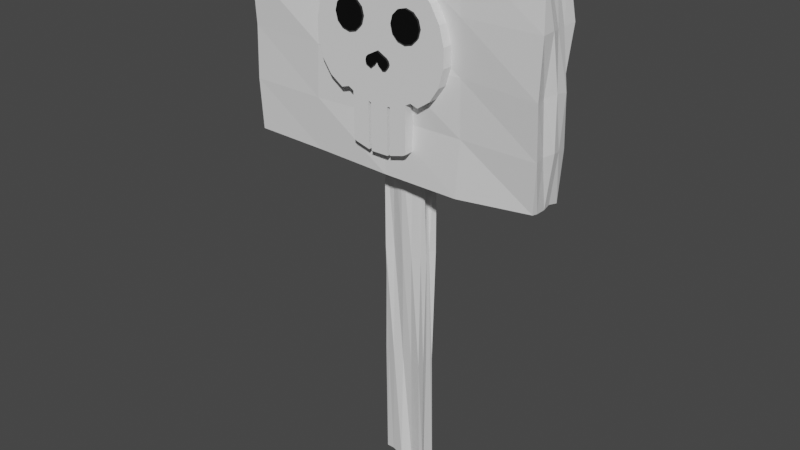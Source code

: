 # Source: SkullSign.blend  (saved by Blender 3.5.10; exported with 4.5.12 LTS)
import bpy
from mathutils import Matrix  # noqa: F401  (used for matrix-valued properties, if any)

bpy.ops.wm.read_factory_settings(use_empty=True)
scene = bpy.context.scene
scene.name = 'Scene'

# ---- collections
col_collection = bpy.data.collections.new('Collection'); scene.collection.children.link(col_collection)

# ---- materials (node trees are filled in below, after node groups)
mat_material = bpy.data.materials.new('Material')
mat_material.alpha_threshold = 0.0
mat_material.use_transparent_shadow = False
mat_material.roughness = 0.5
mat_material.line_color = (0.0, 0.0, 0.0, 1.0)
mat_dark = bpy.data.materials.new('Dark')
mat_dark.use_transparent_shadow = False

# ---- material node trees
mat_material.use_nodes = True; mat_material.node_tree.nodes.clear()
_N = mat_material.node_tree.nodes; _L = mat_material.node_tree.links
n0 = _N.new('ShaderNodeOutputMaterial'); n0.name = 'Material Output'; n0.location = (300, 300)
n1 = _N.new('ShaderNodeBsdfPrincipled'); n1.name = 'Principled BSDF'; n1.location = (10, 300)
n1.distribution = 'GGX'
n1.subsurface_method = 'RANDOM_WALK_SKIN'
n1.inputs[3].default_value = 1.45
n1.inputs[27].default_value = (0.0, 0.0, 0.0, 1.0)
n1.inputs[28].default_value = 1.0
_L.new(n1.outputs[0], n0.inputs[0])
n0.is_active_output = True
mat_dark.use_nodes = True; mat_dark.node_tree.nodes.clear()
_N = mat_dark.node_tree.nodes; _L = mat_dark.node_tree.links
n0 = _N.new('ShaderNodeBsdfPrincipled'); n0.name = 'Principled BSDF'; n0.location = (10, 300)
n0.distribution = 'GGX'
n0.subsurface_method = 'RANDOM_WALK_SKIN'
n0.inputs[0].default_value = (0.0, 0.0, 0.0, 1.0)
n0.inputs[3].default_value = 1.45
n0.inputs[27].default_value = (0.0, 0.0, 0.0, 1.0)
n0.inputs[28].default_value = 1.0
n1 = _N.new('ShaderNodeOutputMaterial'); n1.name = 'Material Output'; n1.location = (300, 300)
_L.new(n0.outputs[0], n1.inputs[0])
n1.is_active_output = True

# ---- world
world_world = bpy.data.worlds.new('World'); scene.world = world_world
world_world.use_nodes = True; world_world.node_tree.nodes.clear()
_N = world_world.node_tree.nodes; _L = world_world.node_tree.links
n0 = _N.new('ShaderNodeOutputWorld'); n0.name = 'World Output'; n0.location = (300, 300)
n1 = _N.new('ShaderNodeBackground'); n1.name = 'Background'; n1.location = (10, 300)
n1.inputs[0].default_value = (0.05088, 0.05088, 0.05088, 1.0)
_L.new(n1.outputs[0], n0.inputs[0])
n0.is_active_output = True
world_world.color = (0.05088, 0.05088, 0.05088)
world_world.use_sun_shadow = False
world_world.sun_shadow_jitter_overblur = 0.0

# ---- meshes
me_cube = bpy.data.meshes.new('Cube')
me_cube.from_pydata([(0.4693, 0.2275, 9.962), (0.5009, 0.2503, -1.001), (0.5156, -0.2583, 10.01), (0.5012, -0.2512, -0.9999), (-0.5166, 0.2612, 10.05), (-0.5762, 0.3053, -1.031), (-0.5299, -0.2777, 10.02), (-0.4928, -0.2038, -0.9909), (-3.548, -0.7925, 6.639), (-3.481, -0.7087, 11.35), (-3.494, 0.1039, 6.667), (-3.536, 0.1065, 11.35), (3.529, -0.7108, 6.695), (3.529, -0.7226, 11.34), (3.534, 0.1122, 6.643), (3.469, 0.05884, 11.34), (-0.5009, 0.1255, -1.001), (-0.4793, -0.01313, -0.9447), (-0.5019, -0.1309, -1.016), (0.2499, 0.2544, -1.004), (0.02234, 0.3194, -1.051), (-0.2349, 0.2189, -0.9949), (0.428, 0.2353, 7.222), (0.5146, 0.2538, 4.491), (0.4973, 0.1921, 1.733), (-0.4565, -0.1952, 1.7), (-0.4846, -0.2463, 4.495), (-0.498, -0.2473, 7.248), (0.4964, -0.1986, 7.234), (0.4962, -0.2464, 4.504), (0.5142, -0.314, 1.766), (-0.5107, 0.2591, 7.249), (-0.539, 0.306, 4.498), (-0.4977, 0.2466, 1.749), (0.2487, -0.2375, 9.984), (0.01146, -0.2874, 10.08), (-0.2466, -0.2102, 9.945), (0.5139, 0.08972, 10.09), (0.4624, 0.04407, 9.938), (0.5089, -0.1123, 10.04), (-0.2878, -0.2309, -0.9611), (0.009609, -0.2885, -1.02), (0.2342, -0.1897, -0.9902), (-0.5402, -0.1505, 10.01), (-0.473, 0.01144, 9.92), (-0.5781, 0.09831, 10.01), (-0.1965, 0.2137, 9.944), (-0.01373, 0.1828, 9.967), (0.2415, 0.3199, 10.02), (0.5148, -0.1303, -1.06), (0.4569, -0.01492, -0.952), (0.4763, 0.1117, -0.9929), (-3.625, -0.1051, 6.599), (-3.505, -0.3384, 6.653), (-3.553, -0.5557, 6.651), (-3.605, -0.8095, 7.802), (-3.592, -0.7814, 9.0), (-3.642, -0.8062, 10.22), (-3.567, -0.5649, 11.37), (-3.526, -0.3302, 11.36), (-3.568, -0.1127, 11.37), (-3.59, 0.03743, 10.23), (-3.658, 0.1707, 9.006), (-3.561, 0.07333, 7.779), (1.826, 0.06182, 6.631), (-0.002114, 0.1378, 6.596), (-1.812, 0.1424, 6.575), (-1.805, 0.09529, 11.4), (0.0123, 0.05621, 11.36), (1.803, 0.1458, 11.47), (3.634, 0.1424, 10.24), (3.544, 0.03874, 8.997), (3.606, 0.1224, 7.797), (3.543, -0.5788, 6.676), (3.53, -0.317, 6.659), (3.507, -0.1196, 6.688), (3.577, -0.1183, 11.43), (3.503, -0.3409, 11.34), (3.49, -0.5854, 11.36), (3.63, -0.8416, 10.21), (3.607, -0.8678, 8.973), (3.608, -0.79, 7.798), (-1.801, -0.786, 6.598), (-0.001456, -0.8128, 6.551), (1.799, -0.8314, 6.547), (1.745, -0.7143, 11.37), (-0.003801, -0.8185, 11.4), (-1.765, -0.7425, 11.34), (1.807, -0.0987, 11.37), (1.807, -0.3357, 11.46), (1.805, -0.565, 11.38), (-0.02509, -0.1524, 11.35), (0.02325, -0.3344, 11.43), (-0.01051, -0.5411, 11.37), (-1.798, -0.1151, 11.37), (-1.806, -0.3773, 11.33), (-1.829, -0.5421, 11.34), (-1.801, -0.09448, 6.644), (-1.795, -0.3187, 6.678), (-1.825, -0.5114, 6.677), (0.01959, -0.147, 6.672), (0.003123, -0.3707, 6.669), (-0.04436, -0.5558, 6.646), (1.801, -0.0894, 6.642), (1.794, -0.3566, 6.647), (1.799, -0.5576, 6.604), (1.828, -0.7493, 7.787), (0.0039, -0.7544, 7.784), (-1.807, -0.8398, 7.793), (1.805, -0.754, 9.012), (0.02194, -0.8727, 9.006), (-1.746, -0.8519, 8.97), (1.795, -0.7961, 10.19), (-0.004181, -0.7732, 10.21), (-1.798, -0.7101, 10.23), (3.64, -0.1157, 7.823), (3.669, -0.3083, 7.854), (3.573, -0.5434, 7.824), (3.68, -0.05958, 8.976), (3.661, -0.3377, 9.027), (3.54, -0.5883, 8.981), (3.569, -0.1117, 10.21), (3.591, -0.3322, 10.2), (3.637, -0.5385, 10.23), (-1.777, 0.03632, 7.844), (-0.01229, 0.1498, 7.803), (1.811, 0.07465, 7.805), (-1.792, 0.1555, 8.977), (0.000215, 0.1196, 9.0), (1.786, 0.2057, 9.041), (-1.776, 0.09058, 10.21), (-0.001547, 0.09257, 10.21), (1.789, 0.1773, 10.21), (-3.554, -0.5482, 7.79), (-3.633, -0.3548, 7.786), (-3.594, -0.1039, 7.796), (-3.538, -0.6055, 8.982), (-3.602, -0.3322, 9.001), (-3.604, -0.106, 9.002), (-3.558, -0.5497, 10.18), (-3.599, -0.3325, 10.2), (-3.615, -0.1053, 10.2), (-0.292, 0.185, 1.795), (0.01425, 0.3204, 1.771), (0.2266, 0.1788, 1.732), (-0.2693, 0.2095, 4.495), (-0.01041, 0.3221, 4.464), (0.245, 0.2617, 4.496), (-0.249, 0.2568, 7.247), (0.01094, 0.3367, 7.29), (0.2526, 0.2539, 7.252), (0.499, 0.1243, 1.749), (0.4803, 0.004908, 1.745), (0.5009, -0.1248, 1.75), (0.4338, 0.1194, 4.512), (0.419, 0.03764, 4.465), (0.5458, -0.1089, 4.458), (0.5868, 0.1319, 7.238), (0.4151, 0.04612, 7.243), (0.4436, -0.1078, 7.265), (-0.2405, 0.1243, -1.028), (-0.2362, -0.009692, -0.9114), (-0.252, -0.08347, -0.9105), (0.002467, 0.1143, -0.9825), (0.003895, 0.001275, -0.9662), (-0.01331, -0.1303, -0.9764), (0.2429, 0.1245, -1.043), (0.2601, 0.02077, -0.9461), (0.2497, -0.162, -0.918), (-0.5523, -0.169, 1.759), (-0.4785, 0.01657, 1.755), (-0.557, 0.134, 1.751), (-0.581, -0.1062, 4.474), (-0.5057, 0.001161, 4.499), (-0.4481, 0.1232, 4.511), (-0.4227, -0.1278, 7.227), (-0.4708, 0.01933, 7.253), (-0.4777, 0.1252, 7.239), (0.2521, -0.2465, 1.748), (-0.01486, -0.2149, 1.759), (-0.2505, -0.2492, 1.75), (0.263, -0.278, 4.506), (0.02245, -0.2821, 4.485), (-0.2925, -0.1821, 4.54), (0.2459, -0.2397, 7.245), (-0.01847, -0.3125, 7.245), (-0.2415, -0.2675, 7.254), (0.2448, 0.1299, 9.94), (0.2696, 0.007102, 9.918), (0.2528, -0.1727, 10.08), (0.002228, 0.1296, 10.01), (-9.662e-05, -0.03067, 9.966), (-0.003894, -0.1355, 10.02), (-0.2448, 0.1052, 10.04), (-0.2543, 0.02803, 9.937), (-0.2624, -0.1816, 9.936)], [], [(195, 43, 6, 36), (186, 36, 6, 27), (177, 45, 4, 31), (168, 49, 3, 42), (159, 39, 2, 28), (150, 48, 0, 22), (141, 60, 11, 61), (132, 69, 15, 70), (123, 78, 13, 79), (114, 87, 9, 57), (105, 73, 12, 84), (96, 58, 9, 87), (78, 90, 85, 13), (90, 93, 86, 85), (93, 96, 87, 86), (15, 69, 88, 76), (76, 88, 89, 77), (77, 89, 90, 78), (69, 68, 91, 88), (88, 91, 92, 89), (89, 92, 93, 90), (68, 67, 94, 91), (91, 94, 95, 92), (92, 95, 96, 93), (67, 11, 60, 94), (94, 60, 59, 95), (95, 59, 58, 96), (54, 99, 82, 8), (99, 102, 83, 82), (102, 105, 84, 83), (10, 66, 97, 52), (52, 97, 98, 53), (53, 98, 99, 54), (66, 65, 100, 97), (97, 100, 101, 98), (98, 101, 102, 99), (65, 64, 103, 100), (100, 103, 104, 101), (101, 104, 105, 102), (64, 14, 75, 103), (103, 75, 74, 104), (104, 74, 73, 105), (82, 108, 55, 8), (108, 111, 56, 55), (111, 114, 57, 56), (12, 81, 106, 84), (84, 106, 107, 83), (83, 107, 108, 82), (81, 80, 109, 106), (106, 109, 110, 107), (107, 110, 111, 108), (80, 79, 112, 109), (109, 112, 113, 110), (110, 113, 114, 111), (79, 13, 85, 112), (112, 85, 86, 113), (113, 86, 87, 114), (73, 117, 81, 12), (117, 120, 80, 81), (120, 123, 79, 80), (14, 72, 115, 75), (75, 115, 116, 74), (74, 116, 117, 73), (72, 71, 118, 115), (115, 118, 119, 116), (116, 119, 120, 117), (71, 70, 121, 118), (118, 121, 122, 119), (119, 122, 123, 120), (70, 15, 76, 121), (121, 76, 77, 122), (122, 77, 78, 123), (64, 126, 72, 14), (126, 129, 71, 72), (129, 132, 70, 71), (10, 63, 124, 66), (66, 124, 125, 65), (65, 125, 126, 64), (63, 62, 127, 124), (124, 127, 128, 125), (125, 128, 129, 126), (62, 61, 130, 127), (127, 130, 131, 128), (128, 131, 132, 129), (61, 11, 67, 130), (130, 67, 68, 131), (131, 68, 69, 132), (52, 135, 63, 10), (135, 138, 62, 63), (138, 141, 61, 62), (8, 55, 133, 54), (54, 133, 134, 53), (53, 134, 135, 52), (55, 56, 136, 133), (133, 136, 137, 134), (134, 137, 138, 135), (56, 57, 139, 136), (136, 139, 140, 137), (137, 140, 141, 138), (57, 9, 58, 139), (139, 58, 59, 140), (140, 59, 60, 141), (19, 144, 24, 1), (144, 147, 23, 24), (147, 150, 22, 23), (5, 33, 142, 21), (21, 142, 143, 20), (20, 143, 144, 19), (33, 32, 145, 142), (142, 145, 146, 143), (143, 146, 147, 144), (32, 31, 148, 145), (145, 148, 149, 146), (146, 149, 150, 147), (31, 4, 46, 148), (148, 46, 47, 149), (149, 47, 48, 150), (49, 153, 30, 3), (153, 156, 29, 30), (156, 159, 28, 29), (1, 24, 151, 51), (51, 151, 152, 50), (50, 152, 153, 49), (24, 23, 154, 151), (151, 154, 155, 152), (152, 155, 156, 153), (23, 22, 157, 154), (154, 157, 158, 155), (155, 158, 159, 156), (22, 0, 37, 157), (157, 37, 38, 158), (158, 38, 39, 159), (18, 162, 40, 7), (162, 165, 41, 40), (165, 168, 42, 41), (5, 21, 160, 16), (16, 160, 161, 17), (17, 161, 162, 18), (21, 20, 163, 160), (160, 163, 164, 161), (161, 164, 165, 162), (20, 19, 166, 163), (163, 166, 167, 164), (164, 167, 168, 165), (19, 1, 51, 166), (166, 51, 50, 167), (167, 50, 49, 168), (16, 171, 33, 5), (171, 174, 32, 33), (174, 177, 31, 32), (7, 25, 169, 18), (18, 169, 170, 17), (17, 170, 171, 16), (25, 26, 172, 169), (169, 172, 173, 170), (170, 173, 174, 171), (26, 27, 175, 172), (172, 175, 176, 173), (173, 176, 177, 174), (27, 6, 43, 175), (175, 43, 44, 176), (176, 44, 45, 177), (40, 180, 25, 7), (180, 183, 26, 25), (183, 186, 27, 26), (3, 30, 178, 42), (42, 178, 179, 41), (41, 179, 180, 40), (30, 29, 181, 178), (178, 181, 182, 179), (179, 182, 183, 180), (29, 28, 184, 181), (181, 184, 185, 182), (182, 185, 186, 183), (28, 2, 34, 184), (184, 34, 35, 185), (185, 35, 36, 186), (39, 189, 34, 2), (189, 192, 35, 34), (192, 195, 36, 35), (0, 48, 187, 37), (37, 187, 188, 38), (38, 188, 189, 39), (48, 47, 190, 187), (187, 190, 191, 188), (188, 191, 192, 189), (47, 46, 193, 190), (190, 193, 194, 191), (191, 194, 195, 192), (46, 4, 45, 193), (193, 45, 44, 194), (194, 44, 43, 195)])
_uv = me_cube.uv_layers.new(name='UVMap')
_uv.uv.foreach_set('vector', [0.8125, 0.6875, 0.875, 0.6875, 0.875, 0.75, 0.8125, 0.75, 0.5625, 0.9375, 0.625, 0.9375, 0.625, 1.0, 0.5625, 1.0, 0.5625, 0.1875, 0.625, 0.1875, 0.625, 0.25, 0.5625, 0.25, 0.3125, 0.6875, 0.375, 0.6875, 0.375, 0.75, 0.3125, 0.75, 0.5625, 0.6875, 0.625, 0.6875, 0.625, 0.75, 0.5625, 0.75, 0.5625, 0.4375, 0.625, 0.4375, 0.625, 0.5, 0.5625, 0.5, 0.5625, 0.1875, 0.625, 0.1875, 0.625, 0.25, 0.5625, 0.25, 0.5625, 0.4375, 0.625, 0.4375, 0.625, 0.5, 0.5625, 0.5, 0.5625, 0.6875, 0.625, 0.6875, 0.625, 0.75, 0.5625, 0.75, 0.5625, 0.9375, 0.625, 0.9375, 0.625, 1.0, 0.5625, 1.0, 0.3125, 0.6875, 0.375, 0.6875, 0.375, 0.75, 0.3125, 0.75, 0.8125, 0.6875, 0.875, 0.6875, 0.875, 0.75, 0.8125, 0.75, 0.625, 0.6875, 0.6875, 0.6875, 0.6875, 0.75, 0.625, 0.75, 0.6875, 0.6875, 0.75, 0.6875, 0.75, 0.75, 0.6875, 0.75, 0.75, 0.6875, 0.8125, 0.6875, 0.8125, 0.75, 0.75, 0.75, 0.625, 0.5, 0.6875, 0.5, 0.6875, 0.5625, 0.625, 0.5625, 0.625, 0.5625, 0.6875, 0.5625, 0.6875, 0.625, 0.625, 0.625, 0.625, 0.625, 0.6875, 0.625, 0.6875, 0.6875, 0.625, 0.6875, 0.6875, 0.5, 0.75, 0.5, 0.75, 0.5625, 0.6875, 0.5625, 0.6875, 0.5625, 0.75, 0.5625, 0.75, 0.625, 0.6875, 0.625, 0.6875, 0.625, 0.75, 0.625, 0.75, 0.6875, 0.6875, 0.6875, 0.75, 0.5, 0.8125, 0.5, 0.8125, 0.5625, 0.75, 0.5625, 0.75, 0.5625, 0.8125, 0.5625, 0.8125, 0.625, 0.75, 0.625, 0.75, 0.625, 0.8125, 0.625, 0.8125, 0.6875, 0.75, 0.6875, 0.8125, 0.5, 0.875, 0.5, 0.875, 0.5625, 0.8125, 0.5625, 0.8125, 0.5625, 0.875, 0.5625, 0.875, 0.625, 0.8125, 0.625, 0.8125, 0.625, 0.875, 0.625, 0.875, 0.6875, 0.8125, 0.6875, 0.125, 0.6875, 0.1875, 0.6875, 0.1875, 0.75, 0.125, 0.75, 0.1875, 0.6875, 0.25, 0.6875, 0.25, 0.75, 0.1875, 0.75, 0.25, 0.6875, 0.3125, 0.6875, 0.3125, 0.75, 0.25, 0.75, 0.125, 0.5, 0.1875, 0.5, 0.1875, 0.5625, 0.125, 0.5625, 0.125, 0.5625, 0.1875, 0.5625, 0.1875, 0.625, 0.125, 0.625, 0.125, 0.625, 0.1875, 0.625, 0.1875, 0.6875, 0.125, 0.6875, 0.1875, 0.5, 0.25, 0.5, 0.25, 0.5625, 0.1875, 0.5625, 0.1875, 0.5625, 0.25, 0.5625, 0.25, 0.625, 0.1875, 0.625, 0.1875, 0.625, 0.25, 0.625, 0.25, 0.6875, 0.1875, 0.6875, 0.25, 0.5, 0.3125, 0.5, 0.3125, 0.5625, 0.25, 0.5625, 0.25, 0.5625, 0.3125, 0.5625, 0.3125, 0.625, 0.25, 0.625, 0.25, 0.625, 0.3125, 0.625, 0.3125, 0.6875, 0.25, 0.6875, 0.3125, 0.5, 0.375, 0.5, 0.375, 0.5625, 0.3125, 0.5625, 0.3125, 0.5625, 0.375, 0.5625, 0.375, 0.625, 0.3125, 0.625, 0.3125, 0.625, 0.375, 0.625, 0.375, 0.6875, 0.3125, 0.6875, 0.375, 0.9375, 0.4375, 0.9375, 0.4375, 1.0, 0.375, 1.0, 0.4375, 0.9375, 0.5, 0.9375, 0.5, 1.0, 0.4375, 1.0, 0.5, 0.9375, 0.5625, 0.9375, 0.5625, 1.0, 0.5, 1.0, 0.375, 0.75, 0.4375, 0.75, 0.4375, 0.8125, 0.375, 0.8125, 0.375, 0.8125, 0.4375, 0.8125, 0.4375, 0.875, 0.375, 0.875, 0.375, 0.875, 0.4375, 0.875, 0.4375, 0.9375, 0.375, 0.9375, 0.4375, 0.75, 0.5, 0.75, 0.5, 0.8125, 0.4375, 0.8125, 0.4375, 0.8125, 0.5, 0.8125, 0.5, 0.875, 0.4375, 0.875, 0.4375, 0.875, 0.5, 0.875, 0.5, 0.9375, 0.4375, 0.9375, 0.5, 0.75, 0.5625, 0.75, 0.5625, 0.8125, 0.5, 0.8125, 0.5, 0.8125, 0.5625, 0.8125, 0.5625, 0.875, 0.5, 0.875, 0.5, 0.875, 0.5625, 0.875, 0.5625, 0.9375, 0.5, 0.9375, 0.5625, 0.75, 0.625, 0.75, 0.625, 0.8125, 0.5625, 0.8125, 0.5625, 0.8125, 0.625, 0.8125, 0.625, 0.875, 0.5625, 0.875, 0.5625, 0.875, 0.625, 0.875, 0.625, 0.9375, 0.5625, 0.9375, 0.375, 0.6875, 0.4375, 0.6875, 0.4375, 0.75, 0.375, 0.75, 0.4375, 0.6875, 0.5, 0.6875, 0.5, 0.75, 0.4375, 0.75, 0.5, 0.6875, 0.5625, 0.6875, 0.5625, 0.75, 0.5, 0.75, 0.375, 0.5, 0.4375, 0.5, 0.4375, 0.5625, 0.375, 0.5625, 0.375, 0.5625, 0.4375, 0.5625, 0.4375, 0.625, 0.375, 0.625, 0.375, 0.625, 0.4375, 0.625, 0.4375, 0.6875, 0.375, 0.6875, 0.4375, 0.5, 0.5, 0.5, 0.5, 0.5625, 0.4375, 0.5625, 0.4375, 0.5625, 0.5, 0.5625, 0.5, 0.625, 0.4375, 0.625, 0.4375, 0.625, 0.5, 0.625, 0.5, 0.6875, 0.4375, 0.6875, 0.5, 0.5, 0.5625, 0.5, 0.5625, 0.5625, 0.5, 0.5625, 0.5, 0.5625, 0.5625, 0.5625, 0.5625, 0.625, 0.5, 0.625, 0.5, 0.625, 0.5625, 0.625, 0.5625, 0.6875, 0.5, 0.6875, 0.5625, 0.5, 0.625, 0.5, 0.625, 0.5625, 0.5625, 0.5625, 0.5625, 0.5625, 0.625, 0.5625, 0.625, 0.625, 0.5625, 0.625, 0.5625, 0.625, 0.625, 0.625, 0.625, 0.6875, 0.5625, 0.6875, 0.375, 0.4375, 0.4375, 0.4375, 0.4375, 0.5, 0.375, 0.5, 0.4375, 0.4375, 0.5, 0.4375, 0.5, 0.5, 0.4375, 0.5, 0.5, 0.4375, 0.5625, 0.4375, 0.5625, 0.5, 0.5, 0.5, 0.375, 0.25, 0.4375, 0.25, 0.4375, 0.3125, 0.375, 0.3125, 0.375, 0.3125, 0.4375, 0.3125, 0.4375, 0.375, 0.375, 0.375, 0.375, 0.375, 0.4375, 0.375, 0.4375, 0.4375, 0.375, 0.4375, 0.4375, 0.25, 0.5, 0.25, 0.5, 0.3125, 0.4375, 0.3125, 0.4375, 0.3125, 0.5, 0.3125, 0.5, 0.375, 0.4375, 0.375, 0.4375, 0.375, 0.5, 0.375, 0.5, 0.4375, 0.4375, 0.4375, 0.5, 0.25, 0.5625, 0.25, 0.5625, 0.3125, 0.5, 0.3125, 0.5, 0.3125, 0.5625, 0.3125, 0.5625, 0.375, 0.5, 0.375, 0.5, 0.375, 0.5625, 0.375, 0.5625, 0.4375, 0.5, 0.4375, 0.5625, 0.25, 0.625, 0.25, 0.625, 0.3125, 0.5625, 0.3125, 0.5625, 0.3125, 0.625, 0.3125, 0.625, 0.375, 0.5625, 0.375, 0.5625, 0.375, 0.625, 0.375, 0.625, 0.4375, 0.5625, 0.4375, 0.375, 0.1875, 0.4375, 0.1875, 0.4375, 0.25, 0.375, 0.25, 0.4375, 0.1875, 0.5, 0.1875, 0.5, 0.25, 0.4375, 0.25, 0.5, 0.1875, 0.5625, 0.1875, 0.5625, 0.25, 0.5, 0.25, 0.375, 0.0, 0.4375, 0.0, 0.4375, 0.0625, 0.375, 0.0625, 0.375, 0.0625, 0.4375, 0.0625, 0.4375, 0.125, 0.375, 0.125, 0.375, 0.125, 0.4375, 0.125, 0.4375, 0.1875, 0.375, 0.1875, 0.4375, 0.0, 0.5, 0.0, 0.5, 0.0625, 0.4375, 0.0625, 0.4375, 0.0625, 0.5, 0.0625, 0.5, 0.125, 0.4375, 0.125, 0.4375, 0.125, 0.5, 0.125, 0.5, 0.1875, 0.4375, 0.1875, 0.5, 0.0, 0.5625, 0.0, 0.5625, 0.0625, 0.5, 0.0625, 0.5, 0.0625, 0.5625, 0.0625, 0.5625, 0.125, 0.5, 0.125, 0.5, 0.125, 0.5625, 0.125, 0.5625, 0.1875, 0.5, 0.1875, 0.5625, 0.0, 0.625, 0.0, 0.625, 0.0625, 0.5625, 0.0625, 0.5625, 0.0625, 0.625, 0.0625, 0.625, 0.125, 0.5625, 0.125, 0.5625, 0.125, 0.625, 0.125, 0.625, 0.1875, 0.5625, 0.1875, 0.375, 0.4375, 0.4375, 0.4375, 0.4375, 0.5, 0.375, 0.5, 0.4375, 0.4375, 0.5, 0.4375, 0.5, 0.5, 0.4375, 0.5, 0.5, 0.4375, 0.5625, 0.4375, 0.5625, 0.5, 0.5, 0.5, 0.375, 0.25, 0.4375, 0.25, 0.4375, 0.3125, 0.375, 0.3125, 0.375, 0.3125, 0.4375, 0.3125, 0.4375, 0.375, 0.375, 0.375, 0.375, 0.375, 0.4375, 0.375, 0.4375, 0.4375, 0.375, 0.4375, 0.4375, 0.25, 0.5, 0.25, 0.5, 0.3125, 0.4375, 0.3125, 0.4375, 0.3125, 0.5, 0.3125, 0.5, 0.375, 0.4375, 0.375, 0.4375, 0.375, 0.5, 0.375, 0.5, 0.4375, 0.4375, 0.4375, 0.5, 0.25, 0.5625, 0.25, 0.5625, 0.3125, 0.5, 0.3125, 0.5, 0.3125, 0.5625, 0.3125, 0.5625, 0.375, 0.5, 0.375, 0.5, 0.375, 0.5625, 0.375, 0.5625, 0.4375, 0.5, 0.4375, 0.5625, 0.25, 0.625, 0.25, 0.625, 0.3125, 0.5625, 0.3125, 0.5625, 0.3125, 0.625, 0.3125, 0.625, 0.375, 0.5625, 0.375, 0.5625, 0.375, 0.625, 0.375, 0.625, 0.4375, 0.5625, 0.4375, 0.375, 0.6875, 0.4375, 0.6875, 0.4375, 0.75, 0.375, 0.75, 0.4375, 0.6875, 0.5, 0.6875, 0.5, 0.75, 0.4375, 0.75, 0.5, 0.6875, 0.5625, 0.6875, 0.5625, 0.75, 0.5, 0.75, 0.375, 0.5, 0.4375, 0.5, 0.4375, 0.5625, 0.375, 0.5625, 0.375, 0.5625, 0.4375, 0.5625, 0.4375, 0.625, 0.375, 0.625, 0.375, 0.625, 0.4375, 0.625, 0.4375, 0.6875, 0.375, 0.6875, 0.4375, 0.5, 0.5, 0.5, 0.5, 0.5625, 0.4375, 0.5625, 0.4375, 0.5625, 0.5, 0.5625, 0.5, 0.625, 0.4375, 0.625, 0.4375, 0.625, 0.5, 0.625, 0.5, 0.6875, 0.4375, 0.6875, 0.5, 0.5, 0.5625, 0.5, 0.5625, 0.5625, 0.5, 0.5625, 0.5, 0.5625, 0.5625, 0.5625, 0.5625, 0.625, 0.5, 0.625, 0.5, 0.625, 0.5625, 0.625, 0.5625, 0.6875, 0.5, 0.6875, 0.5625, 0.5, 0.625, 0.5, 0.625, 0.5625, 0.5625, 0.5625, 0.5625, 0.5625, 0.625, 0.5625, 0.625, 0.625, 0.5625, 0.625, 0.5625, 0.625, 0.625, 0.625, 0.625, 0.6875, 0.5625, 0.6875, 0.125, 0.6875, 0.1875, 0.6875, 0.1875, 0.75, 0.125, 0.75, 0.1875, 0.6875, 0.25, 0.6875, 0.25, 0.75, 0.1875, 0.75, 0.25, 0.6875, 0.3125, 0.6875, 0.3125, 0.75, 0.25, 0.75, 0.125, 0.5, 0.1875, 0.5, 0.1875, 0.5625, 0.125, 0.5625, 0.125, 0.5625, 0.1875, 0.5625, 0.1875, 0.625, 0.125, 0.625, 0.125, 0.625, 0.1875, 0.625, 0.1875, 0.6875, 0.125, 0.6875, 0.1875, 0.5, 0.25, 0.5, 0.25, 0.5625, 0.1875, 0.5625, 0.1875, 0.5625, 0.25, 0.5625, 0.25, 0.625, 0.1875, 0.625, 0.1875, 0.625, 0.25, 0.625, 0.25, 0.6875, 0.1875, 0.6875, 0.25, 0.5, 0.3125, 0.5, 0.3125, 0.5625, 0.25, 0.5625, 0.25, 0.5625, 0.3125, 0.5625, 0.3125, 0.625, 0.25, 0.625, 0.25, 0.625, 0.3125, 0.625, 0.3125, 0.6875, 0.25, 0.6875, 0.3125, 0.5, 0.375, 0.5, 0.375, 0.5625, 0.3125, 0.5625, 0.3125, 0.5625, 0.375, 0.5625, 0.375, 0.625, 0.3125, 0.625, 0.3125, 0.625, 0.375, 0.625, 0.375, 0.6875, 0.3125, 0.6875, 0.375, 0.1875, 0.4375, 0.1875, 0.4375, 0.25, 0.375, 0.25, 0.4375, 0.1875, 0.5, 0.1875, 0.5, 0.25, 0.4375, 0.25, 0.5, 0.1875, 0.5625, 0.1875, 0.5625, 0.25, 0.5, 0.25, 0.375, 0.0, 0.4375, 0.0, 0.4375, 0.0625, 0.375, 0.0625, 0.375, 0.0625, 0.4375, 0.0625, 0.4375, 0.125, 0.375, 0.125, 0.375, 0.125, 0.4375, 0.125, 0.4375, 0.1875, 0.375, 0.1875, 0.4375, 0.0, 0.5, 0.0, 0.5, 0.0625, 0.4375, 0.0625, 0.4375, 0.0625, 0.5, 0.0625, 0.5, 0.125, 0.4375, 0.125, 0.4375, 0.125, 0.5, 0.125, 0.5, 0.1875, 0.4375, 0.1875, 0.5, 0.0, 0.5625, 0.0, 0.5625, 0.0625, 0.5, 0.0625, 0.5, 0.0625, 0.5625, 0.0625, 0.5625, 0.125, 0.5, 0.125, 0.5, 0.125, 0.5625, 0.125, 0.5625, 0.1875, 0.5, 0.1875, 0.5625, 0.0, 0.625, 0.0, 0.625, 0.0625, 0.5625, 0.0625, 0.5625, 0.0625, 0.625, 0.0625, 0.625, 0.125, 0.5625, 0.125, 0.5625, 0.125, 0.625, 0.125, 0.625, 0.1875, 0.5625, 0.1875, 0.375, 0.9375, 0.4375, 0.9375, 0.4375, 1.0, 0.375, 1.0, 0.4375, 0.9375, 0.5, 0.9375, 0.5, 1.0, 0.4375, 1.0, 0.5, 0.9375, 0.5625, 0.9375, 0.5625, 1.0, 0.5, 1.0, 0.375, 0.75, 0.4375, 0.75, 0.4375, 0.8125, 0.375, 0.8125, 0.375, 0.8125, 0.4375, 0.8125, 0.4375, 0.875, 0.375, 0.875, 0.375, 0.875, 0.4375, 0.875, 0.4375, 0.9375, 0.375, 0.9375, 0.4375, 0.75, 0.5, 0.75, 0.5, 0.8125, 0.4375, 0.8125, 0.4375, 0.8125, 0.5, 0.8125, 0.5, 0.875, 0.4375, 0.875, 0.4375, 0.875, 0.5, 0.875, 0.5, 0.9375, 0.4375, 0.9375, 0.5, 0.75, 0.5625, 0.75, 0.5625, 0.8125, 0.5, 0.8125, 0.5, 0.8125, 0.5625, 0.8125, 0.5625, 0.875, 0.5, 0.875, 0.5, 0.875, 0.5625, 0.875, 0.5625, 0.9375, 0.5, 0.9375, 0.5625, 0.75, 0.625, 0.75, 0.625, 0.8125, 0.5625, 0.8125, 0.5625, 0.8125, 0.625, 0.8125, 0.625, 0.875, 0.5625, 0.875, 0.5625, 0.875, 0.625, 0.875, 0.625, 0.9375, 0.5625, 0.9375, 0.625, 0.6875, 0.6875, 0.6875, 0.6875, 0.75, 0.625, 0.75, 0.6875, 0.6875, 0.75, 0.6875, 0.75, 0.75, 0.6875, 0.75, 0.75, 0.6875, 0.8125, 0.6875, 0.8125, 0.75, 0.75, 0.75, 0.625, 0.5, 0.6875, 0.5, 0.6875, 0.5625, 0.625, 0.5625, 0.625, 0.5625, 0.6875, 0.5625, 0.6875, 0.625, 0.625, 0.625, 0.625, 0.625, 0.6875, 0.625, 0.6875, 0.6875, 0.625, 0.6875, 0.6875, 0.5, 0.75, 0.5, 0.75, 0.5625, 0.6875, 0.5625, 0.6875, 0.5625, 0.75, 0.5625, 0.75, 0.625, 0.6875, 0.625, 0.6875, 0.625, 0.75, 0.625, 0.75, 0.6875, 0.6875, 0.6875, 0.75, 0.5, 0.8125, 0.5, 0.8125, 0.5625, 0.75, 0.5625, 0.75, 0.5625, 0.8125, 0.5625, 0.8125, 0.625, 0.75, 0.625, 0.75, 0.625, 0.8125, 0.625, 0.8125, 0.6875, 0.75, 0.6875, 0.8125, 0.5, 0.875, 0.5, 0.875, 0.5625, 0.8125, 0.5625, 0.8125, 0.5625, 0.875, 0.5625, 0.875, 0.625, 0.8125, 0.625, 0.8125, 0.625, 0.875, 0.625, 0.875, 0.6875, 0.8125, 0.6875])
me_cube.materials.append(mat_material)
me_cube.use_mirror_vertex_groups = False
me_cube.update()
me_cylinder = bpy.data.meshes.new('Cylinder')
me_cylinder.from_pydata([(0.2019, 1.987, -0.4), (0.2019, 1.987, 0.4), (0.6058, 1.881, -0.4), (0.6058, 1.881, 0.4), (0.9685, 1.674, -0.4), (0.9685, 1.674, 0.4), (1.265, 1.38, -0.4), (1.265, 1.38, 0.4), (1.476, 1.019, -0.4), (1.476, 1.019, 0.4), (1.585, 0.6158, -0.4), (1.585, 0.6158, 0.4), (1.587, 0.1981, -0.4), (1.587, 0.1981, 0.4), (1.481, -0.2058, -0.4), (1.481, -0.2058, 0.4), (1.274, -0.5161, -0.4), (1.274, -0.5161, 0.4), (0.9795, -0.7204, -0.4), (0.9795, -0.7204, 0.4), (0.6187, -0.7688, -0.4), (0.6187, -0.7688, 0.4), (0.2158, -0.8786, -0.4), (0.2158, -0.8786, 0.4), (-0.2019, -0.8805, -0.4), (-0.2019, -0.8805, 0.4), (-0.6058, -0.7741, -0.4), (-0.6058, -0.7741, 0.4), (-0.9685, -0.7289, -0.4), (-0.9685, -0.7289, 0.4), (-1.265, -0.5272, -0.4), (-1.265, -0.5272, 0.4), (-1.476, -0.2187, -0.4), (-1.476, -0.2187, 0.4), (-1.585, 0.1842, -0.4), (-1.585, 0.1842, 0.4), (-1.587, 0.6019, -0.4), (-1.587, 0.6019, 0.4), (-1.481, 1.006, -0.4), (-1.481, 1.006, 0.4), (-1.274, 1.368, -0.4), (-1.274, 1.368, 0.4), (-0.9795, 1.665, -0.4), (-0.9795, 1.665, 0.4), (-0.6187, 1.876, -0.4), (-0.6187, 1.876, 0.4), (-0.2158, 1.985, -0.4), (-0.2158, 1.985, 0.4), (0.7991, -0.6636, -0.4), (0.7991, -0.6636, 0.4), (0.4172, -0.8237, -0.4), (0.4172, -0.8237, 0.4), (0.006922, -0.8795, -0.4), (0.006922, -0.8795, 0.4), (-0.4039, -0.8273, -0.4), (-0.4039, -0.8273, 0.4), (-0.7872, -0.6705, -0.4), (-0.7872, -0.6705, 0.4), (-0.3366, -0.845, 0.4), (-0.2692, -0.8627, 0.4), (-0.2692, -0.8627, -0.4), (-0.3366, -0.845, -0.4), (0.3501, -0.842, -0.4), (0.2829, -0.8603, -0.4), (0.2829, -0.8603, 0.4), (0.3501, -0.842, 0.4), (-0.7267, -0.705, 0.4), (-0.6663, -0.7396, 0.4), (-0.6663, -0.7396, -0.4), (-0.7267, -0.705, -0.4), (0.739, -0.6986, -0.4), (0.6789, -0.7337, -0.4), (0.6789, -0.7337, 0.4), (0.739, -0.6986, 0.4), (0.6834, -1.773, -0.4), (0.6233, -1.808, -0.4), (0.6233, -1.808, 0.4), (0.4218, -1.863, 0.4), (0.2203, -1.918, 0.4), (0.2203, -1.918, -0.4), (0.01146, -1.919, -0.4), (-0.1974, -1.92, -0.4), (0.01146, -1.919, 0.4), (-0.1974, -1.92, 0.4), (-0.3993, -1.867, -0.4), (-0.6013, -1.814, -0.4), (-0.6013, -1.814, 0.4), (-0.6617, -1.779, 0.4), (0.4218, -1.863, -0.4), (0.3546, -1.881, 0.4), (-0.332, -1.884, -0.4), (-0.3993, -1.867, 0.4), (-0.332, -1.884, 0.4), (-0.2647, -1.902, 0.4), (-0.2647, -1.902, -0.4), (0.3546, -1.881, -0.4), (0.2875, -1.9, -0.4), (0.2875, -1.9, 0.4), (-0.6617, -1.779, -0.4), (0.6834, -1.773, 0.4)], [], [(0, 1, 3, 2), (2, 3, 5, 4), (4, 5, 7, 6), (6, 7, 9, 8), (8, 9, 11, 10), (10, 11, 13, 12), (12, 13, 15, 14), (14, 15, 17, 16), (16, 17, 19, 18), (26, 54, 84, 85), (63, 64, 23, 22), (65, 64, 97, 89), (67, 68, 98, 87), (56, 57, 29, 28), (28, 29, 31, 30), (30, 31, 33, 32), (32, 33, 35, 34), (34, 35, 37, 36), (36, 37, 39, 38), (38, 39, 41, 40), (40, 41, 43, 42), (42, 43, 45, 44), (3, 1, 47, 45, 43, 41, 39, 37, 35, 33, 31, 29, 57, 66, 67, 27, 55, 58, 59, 25, 53, 23, 64, 65, 51, 21, 72, 73, 49, 19, 17, 15, 13, 11, 9, 7, 5), (44, 45, 47, 46), (46, 47, 1, 0), (0, 2, 4, 6, 8, 10, 12, 14, 16, 18, 48, 70, 71, 20, 50, 62, 63, 22, 52, 24, 60, 61, 54, 26, 68, 69, 56, 28, 30, 32, 34, 36, 38, 40, 42, 44, 46), (69, 66, 57, 56), (59, 58, 92, 93), (25, 24, 81, 83), (71, 72, 99, 74), (18, 19, 49, 48), (24, 25, 59, 60), (20, 71, 74, 75), (58, 55, 91, 92), (23, 53, 82, 78), (63, 62, 95, 96), (68, 67, 66, 69), (48, 49, 73, 70), (70, 73, 72, 71), (74, 99, 76, 75), (80, 82, 83, 81), (84, 91, 86, 85), (90, 92, 91, 84), (79, 78, 82, 80), (75, 76, 77, 88), (94, 93, 92, 90), (88, 77, 89, 95), (95, 89, 97, 96), (85, 86, 87, 98), (50, 20, 75, 88), (51, 65, 89, 77), (61, 60, 94, 90), (64, 63, 96, 97), (52, 22, 79, 80), (60, 59, 93, 94), (21, 51, 77, 76), (53, 25, 83, 82), (72, 21, 76, 99), (22, 23, 78, 79), (27, 67, 87, 86), (54, 61, 90, 84), (62, 50, 88, 95), (24, 52, 80, 81), (68, 26, 85, 98), (55, 27, 86, 91)])
_uv = me_cylinder.uv_layers.new(name='UVMap')
_uv.uv.foreach_set('vector', [1.0, 0.5, 1.0, 1.0, 0.9583, 1.0, 0.9583, 0.5, 0.9583, 0.5, 0.9583, 1.0, 0.9167, 1.0, 0.9167, 0.5, 0.9167, 0.5, 0.9167, 1.0, 0.875, 1.0, 0.875, 0.5, 0.875, 0.5, 0.875, 1.0, 0.8333, 1.0, 0.8333, 0.5, 0.8333, 0.5, 0.8333, 1.0, 0.7917, 1.0, 0.7917, 0.5, 0.7917, 0.5, 0.7917, 1.0, 0.75, 1.0, 0.75, 0.5, 0.75, 0.5, 0.75, 1.0, 0.7083, 1.0, 0.7083, 0.5, 0.7083, 0.5, 0.7083, 1.0, 0.6667, 1.0, 0.6667, 0.5, 0.6667, 0.5, 0.6667, 1.0, 0.625, 1.0, 0.625, 0.5, 0.6879, 0.01818, 0.7189, 0.01409, 0.7189, 0.01409, 0.6879, 0.01818, 0.5486, 0.5, 0.5486, 1.0, 0.5417, 1.0, 0.5417, 0.5, 0.3314, 0.02617, 0.3218, 0.02217, 0.3218, 0.02217, 0.3314, 0.02617, 0.4514, 1.0, 0.4514, 0.5, 0.4514, 0.5, 0.4514, 1.0, 0.4375, 0.5, 0.4375, 1.0, 0.4167, 1.0, 0.4167, 0.5, 0.4167, 0.5, 0.4167, 1.0, 0.375, 1.0, 0.375, 0.5, 0.375, 0.5, 0.375, 1.0, 0.3333, 1.0, 0.3333, 0.5, 0.3333, 0.5, 0.3333, 1.0, 0.2917, 1.0, 0.2917, 0.5, 0.2917, 0.5, 0.2917, 1.0, 0.25, 1.0, 0.25, 0.5, 0.25, 0.5, 0.25, 1.0, 0.2083, 1.0, 0.2083, 0.5, 0.2083, 0.5, 0.2083, 1.0, 0.1667, 1.0, 0.1667, 0.5, 0.1667, 0.5, 0.1667, 1.0, 0.125, 1.0, 0.125, 0.5, 0.125, 0.5, 0.125, 1.0, 0.08333, 1.0, 0.08333, 0.5, 0.3121, 0.4818, 0.25, 0.49, 0.1879, 0.4818, 0.13, 0.4578, 0.08029, 0.4197, 0.04215, 0.37, 0.01818, 0.3121, 0.01, 0.25, 0.01818, 0.1879, 0.04215, 0.13, 0.08029, 0.08029, 0.13, 0.04215, 0.1589, 0.03017, 0.1686, 0.02617, 0.1782, 0.02217, 0.1879, 0.01818, 0.2189, 0.01409, 0.2293, 0.01273, 0.2396, 0.01136, 0.25, 0.01, 0.2811, 0.01409, 0.3121, 0.01818, 0.3218, 0.02217, 0.3314, 0.02617, 0.3411, 0.03017, 0.37, 0.04215, 0.3783, 0.04851, 0.3866, 0.05487, 0.3949, 0.06122, 0.4197, 0.08029, 0.4578, 0.13, 0.4818, 0.1879, 0.49, 0.25, 0.4818, 0.3121, 0.4578, 0.37, 0.4197, 0.4197, 0.37, 0.4578, 0.08333, 0.5, 0.08333, 1.0, 0.04167, 1.0, 0.04167, 0.5, 0.04167, 0.5, 0.04167, 1.0, -1.863e-07, 1.0, -1.863e-07, 0.5, 0.75, 0.49, 0.8121, 0.4818, 0.87, 0.4578, 0.9197, 0.4197, 0.9578, 0.37, 0.9818, 0.3121, 0.99, 0.25, 0.9818, 0.1879, 0.9578, 0.13, 0.9197, 0.08029, 0.8949, 0.06122, 0.8866, 0.05487, 0.8783, 0.04851, 0.87, 0.04215, 0.8411, 0.03017, 0.8314, 0.02617, 0.8218, 0.02217, 0.8121, 0.01818, 0.7811, 0.01409, 0.75, 0.01, 0.7396, 0.01136, 0.7293, 0.01273, 0.7189, 0.01409, 0.6879, 0.01818, 0.6782, 0.02217, 0.6686, 0.02617, 0.6589, 0.03017, 0.63, 0.04215, 0.5803, 0.08029, 0.5422, 0.13, 0.5182, 0.1879, 0.51, 0.25, 0.5182, 0.3121, 0.5422, 0.37, 0.5803, 0.4197, 0.63, 0.4578, 0.6879, 0.4818, 0.4444, 0.5, 0.4444, 1.0, 0.4375, 1.0, 0.4375, 0.5, 0.2396, 0.01136, 0.2293, 0.01273, 0.2293, 0.01273, 0.2396, 0.01136, 0.5, 1.0, 0.5, 0.5, 0.5, 0.5, 0.5, 1.0, 0.5903, 0.5, 0.5903, 1.0, 0.5903, 1.0, 0.5903, 0.5, 0.625, 0.5, 0.625, 1.0, 0.6042, 1.0, 0.6042, 0.5, 0.5, 0.5, 0.5, 1.0, 0.4931, 1.0, 0.4931, 0.5, 0.87, 0.04215, 0.8783, 0.04851, 0.8783, 0.04851, 0.87, 0.04215, 0.2293, 0.01273, 0.2189, 0.01409, 0.2189, 0.01409, 0.2293, 0.01273, 0.3121, 0.01818, 0.2811, 0.01409, 0.2811, 0.01409, 0.3121, 0.01818, 0.8218, 0.02217, 0.8314, 0.02617, 0.8314, 0.02617, 0.8218, 0.02217, 0.4514, 0.5, 0.4514, 1.0, 0.4444, 1.0, 0.4444, 0.5, 0.6042, 0.5, 0.6042, 1.0, 0.5972, 1.0, 0.5972, 0.5, 0.5972, 0.5, 0.5972, 1.0, 0.5903, 1.0, 0.5903, 0.5, 0.5903, 0.5, 0.5903, 1.0, 0.5833, 1.0, 0.5833, 0.5, 0.5208, 0.5, 0.5208, 1.0, 0.5, 1.0, 0.5, 0.5, 0.4792, 0.5, 0.4792, 1.0, 0.4583, 1.0, 0.4583, 0.5, 0.4861, 0.5, 0.4861, 1.0, 0.4792, 1.0, 0.4792, 0.5, 0.5417, 0.5, 0.5417, 1.0, 0.5208, 1.0, 0.5208, 0.5, 0.5833, 0.5, 0.5833, 1.0, 0.5625, 1.0, 0.5625, 0.5, 0.4931, 0.5, 0.4931, 1.0, 0.4861, 1.0, 0.4861, 0.5, 0.5625, 0.5, 0.5625, 1.0, 0.5556, 1.0, 0.5556, 0.5, 0.5556, 0.5, 0.5556, 1.0, 0.5486, 1.0, 0.5486, 0.5, 0.4583, 0.5, 0.4583, 1.0, 0.4514, 1.0, 0.4514, 0.5, 0.8411, 0.03017, 0.87, 0.04215, 0.87, 0.04215, 0.8411, 0.03017, 0.3411, 0.03017, 0.3314, 0.02617, 0.3314, 0.02617, 0.3411, 0.03017, 0.7293, 0.01273, 0.7396, 0.01136, 0.7396, 0.01136, 0.7293, 0.01273, 0.5486, 1.0, 0.5486, 0.5, 0.5486, 0.5, 0.5486, 1.0, 0.7811, 0.01409, 0.8121, 0.01818, 0.8121, 0.01818, 0.7811, 0.01409, 0.4931, 0.5, 0.4931, 1.0, 0.4931, 1.0, 0.4931, 0.5, 0.37, 0.04215, 0.3411, 0.03017, 0.3411, 0.03017, 0.37, 0.04215, 0.2811, 0.01409, 0.25, 0.01, 0.25, 0.01, 0.2811, 0.01409, 0.3783, 0.04851, 0.37, 0.04215, 0.37, 0.04215, 0.3783, 0.04851, 0.5417, 0.5, 0.5417, 1.0, 0.5417, 1.0, 0.5417, 0.5, 0.1879, 0.01818, 0.1782, 0.02217, 0.1782, 0.02217, 0.1879, 0.01818, 0.7189, 0.01409, 0.7293, 0.01273, 0.7293, 0.01273, 0.7189, 0.01409, 0.8314, 0.02617, 0.8411, 0.03017, 0.8411, 0.03017, 0.8314, 0.02617, 0.75, 0.01, 0.7811, 0.01409, 0.7811, 0.01409, 0.75, 0.01, 0.6782, 0.02217, 0.6879, 0.01818, 0.6879, 0.01818, 0.6782, 0.02217, 0.2189, 0.01409, 0.1879, 0.01818, 0.1879, 0.01818, 0.2189, 0.01409])
me_cylinder.update()
me_cylinder_001 = bpy.data.meshes.new('Cylinder.001')
me_cylinder_001.from_pydata([(0.0, 0.35, -0.25), (0.0, 0.35, 0.25), (0.175, 0.3031, -0.25), (0.175, 0.3031, 0.25), (0.3031, 0.175, -0.25), (0.3031, 0.175, 0.25), (0.35, 0.0, -0.25), (0.35, 0.0, 0.25), (0.3031, -0.175, -0.25), (0.3031, -0.175, 0.25), (0.175, -0.3031, -0.25), (0.175, -0.3031, 0.25), (0.0, -0.35, -0.25), (0.0, -0.35, 0.25), (-0.175, -0.3031, -0.25), (-0.175, -0.3031, 0.25), (-0.3031, -0.175, -0.25), (-0.3031, -0.175, 0.25), (-0.35, 0.0, -0.25), (-0.35, 0.0, 0.25), (-0.3031, 0.175, -0.25), (-0.3031, 0.175, 0.25), (-0.175, 0.3031, -0.25), (-0.175, 0.3031, 0.25)], [], [(0, 1, 3, 2), (2, 3, 5, 4), (4, 5, 7, 6), (6, 7, 9, 8), (8, 9, 11, 10), (10, 11, 13, 12), (12, 13, 15, 14), (14, 15, 17, 16), (16, 17, 19, 18), (18, 19, 21, 20), (3, 1, 23, 21, 19, 17, 15, 13, 11, 9, 7, 5), (20, 21, 23, 22), (22, 23, 1, 0), (0, 2, 4, 6, 8, 10, 12, 14, 16, 18, 20, 22)])
_uv = me_cylinder_001.uv_layers.new(name='UVMap')
_uv.uv.foreach_set('vector', [1.0, 0.5, 1.0, 1.0, 0.9167, 1.0, 0.9167, 0.5, 0.9167, 0.5, 0.9167, 1.0, 0.8333, 1.0, 0.8333, 0.5, 0.8333, 0.5, 0.8333, 1.0, 0.75, 1.0, 0.75, 0.5, 0.75, 0.5, 0.75, 1.0, 0.6667, 1.0, 0.6667, 0.5, 0.6667, 0.5, 0.6667, 1.0, 0.5833, 1.0, 0.5833, 0.5, 0.5833, 0.5, 0.5833, 1.0, 0.5, 1.0, 0.5, 0.5, 0.5, 0.5, 0.5, 1.0, 0.4167, 1.0, 0.4167, 0.5, 0.4167, 0.5, 0.4167, 1.0, 0.3333, 1.0, 0.3333, 0.5, 0.3333, 0.5, 0.3333, 1.0, 0.25, 1.0, 0.25, 0.5, 0.25, 0.5, 0.25, 1.0, 0.1667, 1.0, 0.1667, 0.5, 0.37, 0.4578, 0.25, 0.49, 0.13, 0.4578, 0.04215, 0.37, 0.01, 0.25, 0.04215, 0.13, 0.13, 0.04215, 0.25, 0.01, 0.37, 0.04215, 0.4578, 0.13, 0.49, 0.25, 0.4578, 0.37, 0.1667, 0.5, 0.1667, 1.0, 0.08333, 1.0, 0.08333, 0.5, 0.08333, 0.5, 0.08333, 1.0, 7.451e-08, 1.0, 7.451e-08, 0.5, 0.75, 0.49, 0.87, 0.4578, 0.9578, 0.37, 0.99, 0.25, 0.9578, 0.13, 0.87, 0.04215, 0.75, 0.01, 0.63, 0.04215, 0.5422, 0.13, 0.51, 0.25, 0.5422, 0.37, 0.63, 0.4578])
me_cylinder_001.materials.append(mat_dark)
me_cylinder_001.update()
me_cylinder_002 = bpy.data.meshes.new('Cylinder.002')
me_cylinder_002.from_pydata([(0.0, 0.35, -0.25), (0.0, 0.35, 0.25), (0.175, 0.3031, -0.25), (0.175, 0.3031, 0.25), (0.3031, 0.175, -0.25), (0.3031, 0.175, 0.25), (0.35, 0.0, -0.25), (0.35, 0.0, 0.25), (0.3031, -0.175, -0.25), (0.3031, -0.175, 0.25), (0.175, -0.3031, -0.25), (0.175, -0.3031, 0.25), (0.0, -0.35, -0.25), (0.0, -0.35, 0.25), (-0.175, -0.3031, -0.25), (-0.175, -0.3031, 0.25), (-0.3031, -0.175, -0.25), (-0.3031, -0.175, 0.25), (-0.35, 0.0, -0.25), (-0.35, 0.0, 0.25), (-0.3031, 0.175, -0.25), (-0.3031, 0.175, 0.25), (-0.175, 0.3031, -0.25), (-0.175, 0.3031, 0.25)], [], [(0, 1, 3, 2), (2, 3, 5, 4), (4, 5, 7, 6), (6, 7, 9, 8), (8, 9, 11, 10), (10, 11, 13, 12), (12, 13, 15, 14), (14, 15, 17, 16), (16, 17, 19, 18), (18, 19, 21, 20), (3, 1, 23, 21, 19, 17, 15, 13, 11, 9, 7, 5), (20, 21, 23, 22), (22, 23, 1, 0), (0, 2, 4, 6, 8, 10, 12, 14, 16, 18, 20, 22)])
_uv = me_cylinder_002.uv_layers.new(name='UVMap')
_uv.uv.foreach_set('vector', [1.0, 0.5, 1.0, 1.0, 0.9167, 1.0, 0.9167, 0.5, 0.9167, 0.5, 0.9167, 1.0, 0.8333, 1.0, 0.8333, 0.5, 0.8333, 0.5, 0.8333, 1.0, 0.75, 1.0, 0.75, 0.5, 0.75, 0.5, 0.75, 1.0, 0.6667, 1.0, 0.6667, 0.5, 0.6667, 0.5, 0.6667, 1.0, 0.5833, 1.0, 0.5833, 0.5, 0.5833, 0.5, 0.5833, 1.0, 0.5, 1.0, 0.5, 0.5, 0.5, 0.5, 0.5, 1.0, 0.4167, 1.0, 0.4167, 0.5, 0.4167, 0.5, 0.4167, 1.0, 0.3333, 1.0, 0.3333, 0.5, 0.3333, 0.5, 0.3333, 1.0, 0.25, 1.0, 0.25, 0.5, 0.25, 0.5, 0.25, 1.0, 0.1667, 1.0, 0.1667, 0.5, 0.37, 0.4578, 0.25, 0.49, 0.13, 0.4578, 0.04215, 0.37, 0.01, 0.25, 0.04215, 0.13, 0.13, 0.04215, 0.25, 0.01, 0.37, 0.04215, 0.4578, 0.13, 0.49, 0.25, 0.4578, 0.37, 0.1667, 0.5, 0.1667, 1.0, 0.08333, 1.0, 0.08333, 0.5, 0.08333, 0.5, 0.08333, 1.0, 7.451e-08, 1.0, 7.451e-08, 0.5, 0.75, 0.49, 0.87, 0.4578, 0.9578, 0.37, 0.99, 0.25, 0.9578, 0.13, 0.87, 0.04215, 0.75, 0.01, 0.63, 0.04215, 0.5422, 0.13, 0.51, 0.25, 0.5422, 0.37, 0.63, 0.4578])
me_cylinder_002.materials.append(mat_dark)
me_cylinder_002.update()
me_cylinder_003 = bpy.data.meshes.new('Cylinder.003')
me_cylinder_003.from_pydata([(0.0, 0.238, 0.1628), (0.0, 0.238, 0.25), (0.0, 0.04176, 0.1628), (0.0, 0.04176, 0.25), (-0.04499, -0.03925, 0.1628), (-0.04499, -0.03925, 0.25), (-0.15, -0.1305, 0.1628), (-0.15, -0.1305, 0.25), (-0.2211, -0.1149, 0.1628), (-0.2712, -0.07, 0.25), (-0.29, 1.477e-08, 0.1628), (-0.29, 3.278e-09, 0.25), (-0.2712, 0.07, 0.1628), (-0.2712, 0.07, 0.25), (-0.22, 0.1212, 0.1628), (-0.22, 0.1212, 0.25), (0.04499, -0.03925, 0.1628), (0.04499, -0.03925, 0.25), (0.09383, -0.1086, 0.1628), (0.15, -0.1305, 0.25), (0.2211, -0.1149, 0.25), (0.2712, -0.07, 0.1628), (0.29, 1.477e-08, 0.1628), (0.29, 3.278e-09, 0.25), (0.2712, 0.07, 0.1628), (0.2712, 0.07, 0.25), (0.22, 0.1212, 0.1628), (0.22, 0.1212, 0.25)], [], [(3, 17, 19, 20, 23, 25, 27, 1, 15, 13, 11, 9, 7, 5), (4, 5, 7, 6), (6, 7, 9, 8), (8, 9, 11, 10), (10, 11, 13, 12), (12, 13, 15, 14), (14, 15, 1, 0), (3, 5, 4, 2), (16, 18, 19, 17), (18, 21, 20, 19), (21, 22, 23, 20), (22, 24, 25, 23), (24, 26, 27, 25), (26, 0, 1, 27), (3, 2, 16, 17)])
_uv = me_cylinder_003.uv_layers.new(name='UVMap')
_uv.uv.foreach_set('vector', [0.8333, 1.0, 0.6667, 1.0, 0.5833, 1.0, 0.4167, 1.0, 0.25, 1.0, 0.1667, 1.0, 0.08333, 1.0, 7.451e-08, 1.0, 0.08333, 1.0, 0.1667, 1.0, 0.25, 1.0, 0.3333, 1.0, 0.5, 1.0, 0.6667, 1.0, 0.6667, 0.5, 0.6667, 1.0, 0.5833, 1.0, 0.5833, 0.5, 0.5, 0.5, 0.5, 1.0, 0.4167, 1.0, 0.4167, 0.5, 0.3333, 0.5, 0.3333, 1.0, 0.25, 1.0, 0.25, 0.5, 0.25, 0.5, 0.25, 1.0, 0.1667, 1.0, 0.1667, 0.5, 0.1667, 0.5, 0.1667, 1.0, 0.08333, 1.0, 0.08333, 0.5, 0.08333, 0.5, 0.08333, 1.0, 7.451e-08, 1.0, 7.451e-08, 0.5, 0.8333, 1.0, 0.6667, 1.0, 0.6667, 0.5, 0.8333, 0.5, 0.6667, 0.5, 0.5833, 0.5, 0.5833, 1.0, 0.6667, 1.0, 0.5, 0.5, 0.4167, 0.5, 0.4167, 1.0, 0.5, 1.0, 0.3333, 0.5, 0.25, 0.5, 0.25, 1.0, 0.3333, 1.0, 0.25, 0.5, 0.1667, 0.5, 0.1667, 1.0, 0.25, 1.0, 0.1667, 0.5, 0.08333, 0.5, 0.08333, 1.0, 0.1667, 1.0, 0.08333, 0.5, 7.451e-08, 0.5, 7.451e-08, 1.0, 0.08333, 1.0, 0.8333, 1.0, 0.8333, 0.5, 0.6667, 0.5, 0.6667, 1.0])
me_cylinder_003.materials.append(mat_dark)
me_cylinder_003.update()

# ---- objects
ob_cube = bpy.data.objects.new('Cube', me_cube)
ob_cylinder = bpy.data.objects.new('Cylinder', me_cylinder)
ob_cylinder_001 = bpy.data.objects.new('Cylinder.001', me_cylinder_001)
ob_cylinder_002 = bpy.data.objects.new('Cylinder.002', me_cylinder_002)
ob_cylinder_003 = bpy.data.objects.new('Cylinder.003', me_cylinder_003)

# ---- transforms, parenting, visibility, modifiers, constraints
ob_cube.location = (0.0, 0.0, 1.0)
ob_cube.lock_rotations_4d = False
ob_cube.empty_display_type = 'ARROWS'
ob_cube.lineart.crease_threshold = 0.0
ob_cylinder.location = (0.0, -0.6, 10.0)
ob_cylinder.rotation_euler = (1.571, 0.0, 0.0)
ob_cylinder_001.location = (0.7, -0.8, 10.85)
ob_cylinder_001.rotation_euler = (-1.571, 0.0, 0.0)
ob_cylinder_002.location = (-0.7, -0.8, 10.85)
ob_cylinder_002.rotation_euler = (-1.571, 0.0, 0.0)
ob_cylinder_003.location = (0.0, -0.8, 10.0)
ob_cylinder_003.rotation_euler = (1.571, 0.0, 0.0)

# ---- collection membership
col_collection.objects.link(ob_cube)
col_collection.objects.link(ob_cylinder)
col_collection.objects.link(ob_cylinder_001)
col_collection.objects.link(ob_cylinder_002)
col_collection.objects.link(ob_cylinder_003)

# ---- scene / render settings (as saved in the file)
scene.frame_start = 1; scene.frame_end = 250; scene.frame_set(1)
scene.render.engine = 'BLENDER_EEVEE_NEXT'
scene.cycles.sampling_pattern = 'TABULATED_SOBOL'
scene.view_settings.view_transform = 'Filmic'
bpy.context.view_layer.update()

# ---- added for rendering (the .blend has no active camera and no usable light): camera, sun
cam_auto = bpy.data.cameras.new('AutoCamera')
cam_auto.lens = 50.0
cam_auto.sensor_width = 36.0
cam_auto.clip_end = 1000.0
ob_auto_camera = bpy.data.objects.new('AutoCamera', cam_auto)
scene.collection.objects.link(ob_auto_camera)
ob_auto_camera.location = (13.5063, -16.5509, 17.0003)
ob_auto_camera.rotation_euler = (1.09748, -7.21219e-08, 0.694738)
scene.camera = ob_auto_camera
light_auto_sun = bpy.data.lights.new('AutoSun', 'SUN')
light_auto_sun.energy = 3.0
light_auto_sun.angle = 0.0523599
ob_auto_sun = bpy.data.objects.new('AutoSun', light_auto_sun)
scene.collection.objects.link(ob_auto_sun)
ob_auto_sun.rotation_euler = (0.872665, 0.174533, 0.523599)
bpy.context.view_layer.update()
